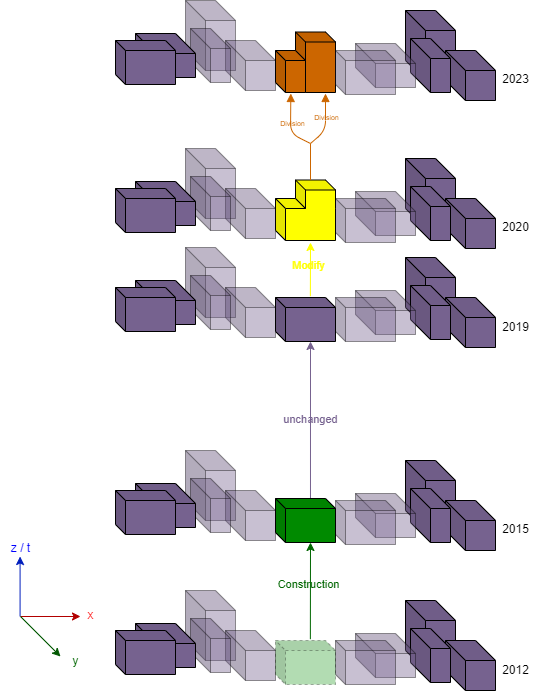

The diagram above was exported from draw.io. Its source (the exported page's mxGraphModel, read from the mxfile embedded in the PNG):
<mxGraphModel dx="1172" dy="764" grid="1" gridSize="10" guides="1" tooltips="1" connect="1" arrows="1" fold="1" page="1" pageScale="1" pageWidth="850" pageHeight="1100" math="0" shadow="0">
  <root>
    <mxCell id="0" />
    <mxCell id="1" parent="0" />
    <mxCell id="104" value="" style="shape=cube;whiteSpace=wrap;html=1;boundedLbl=1;backgroundOutline=1;darkOpacity=0.05;darkOpacity2=0.1;size=10;fillColor=#CC6600;fillOpacity=100;strokeOpacity=100;fontColor=#ffffff;strokeColor=#000000;" parent="1" vertex="1">
      <mxGeometry x="415" y="131.5" width="40" height="60.5" as="geometry" />
    </mxCell>
    <mxCell id="2" value="" style="shape=cube;whiteSpace=wrap;html=1;boundedLbl=1;backgroundOutline=1;darkOpacity=0.05;darkOpacity2=0.1;fillColor=#76628F;fillOpacity=40;strokeOpacity=40;" parent="1" vertex="1">
      <mxGeometry x="305" y="550" width="50" height="70" as="geometry" />
    </mxCell>
    <mxCell id="3" value="" style="shape=cube;whiteSpace=wrap;html=1;boundedLbl=1;backgroundOutline=1;darkOpacity=0.05;darkOpacity2=0.1;fillColor=#76628F;fillOpacity=40;strokeOpacity=40;" parent="1" vertex="1">
      <mxGeometry x="345" y="590" width="50" height="50" as="geometry" />
    </mxCell>
    <mxCell id="4" value="" style="shape=cube;whiteSpace=wrap;html=1;boundedLbl=1;backgroundOutline=1;darkOpacity=0.05;darkOpacity2=0.1;fillColor=#76628F;fillOpacity=40;strokeOpacity=40;" parent="1" vertex="1">
      <mxGeometry x="310" y="578" width="40" height="54" as="geometry" />
    </mxCell>
    <mxCell id="5" value="" style="shape=cube;whiteSpace=wrap;html=1;boundedLbl=1;backgroundOutline=1;darkOpacity=0.05;darkOpacity2=0.1;fillColor=#76628F;fillOpacity=100;strokeOpacity=100;" parent="1" vertex="1">
      <mxGeometry x="255" y="583" width="60" height="44" as="geometry" />
    </mxCell>
    <mxCell id="6" value="" style="shape=cube;whiteSpace=wrap;html=1;boundedLbl=1;backgroundOutline=1;darkOpacity=0.05;darkOpacity2=0.1;size=10;fillColor=#76628F;fillOpacity=100;strokeOpacity=100;" parent="1" vertex="1">
      <mxGeometry x="235" y="590" width="60" height="44" as="geometry" />
    </mxCell>
    <mxCell id="7" value="" style="shape=cube;whiteSpace=wrap;html=1;boundedLbl=1;backgroundOutline=1;darkOpacity=0.05;darkOpacity2=0.1;fillColor=#76628F;fillOpacity=100;strokeOpacity=100;" parent="1" vertex="1">
      <mxGeometry x="525" y="560" width="50" height="70" as="geometry" />
    </mxCell>
    <mxCell id="8" value="" style="shape=cube;whiteSpace=wrap;html=1;boundedLbl=1;backgroundOutline=1;darkOpacity=0.05;darkOpacity2=0.1;fillColor=#76628F;fillOpacity=100;strokeOpacity=100;" parent="1" vertex="1">
      <mxGeometry x="565" y="600" width="50" height="50" as="geometry" />
    </mxCell>
    <mxCell id="9" value="" style="shape=cube;whiteSpace=wrap;html=1;boundedLbl=1;backgroundOutline=1;darkOpacity=0.05;darkOpacity2=0.1;fillColor=#76628F;fillOpacity=100;strokeOpacity=100;" parent="1" vertex="1">
      <mxGeometry x="530" y="588" width="40" height="54" as="geometry" />
    </mxCell>
    <mxCell id="10" value="" style="shape=cube;whiteSpace=wrap;html=1;boundedLbl=1;backgroundOutline=1;darkOpacity=0.05;darkOpacity2=0.1;fillColor=#76628F;fillOpacity=40;strokeOpacity=40;" parent="1" vertex="1">
      <mxGeometry x="475" y="593" width="60" height="44" as="geometry" />
    </mxCell>
    <mxCell id="11" value="" style="shape=cube;whiteSpace=wrap;html=1;boundedLbl=1;backgroundOutline=1;darkOpacity=0.05;darkOpacity2=0.1;size=10;fillColor=#76628F;fillOpacity=40;strokeOpacity=40;" parent="1" vertex="1">
      <mxGeometry x="455" y="600" width="60" height="44" as="geometry" />
    </mxCell>
    <mxCell id="78" value="&lt;font color=&quot;#76628f&quot;&gt;unchanged&lt;/font&gt;" style="edgeStyle=none;html=1;exitX=0.583;exitY=0;exitDx=0;exitDy=0;exitPerimeter=0;entryX=0;entryY=0;entryDx=35;entryDy=44;entryPerimeter=0;strokeColor=#76628F;labelBackgroundColor=none;" parent="1" source="13" target="73" edge="1">
      <mxGeometry relative="1" as="geometry" />
    </mxCell>
    <mxCell id="13" value="" style="shape=cube;whiteSpace=wrap;html=1;boundedLbl=1;backgroundOutline=1;darkOpacity=0.05;darkOpacity2=0.1;size=10;fillColor=#008a00;fillOpacity=100;strokeOpacity=100;fontColor=#ffffff;strokeColor=#000000;" parent="1" vertex="1">
      <mxGeometry x="395" y="598" width="60" height="44" as="geometry" />
    </mxCell>
    <mxCell id="14" value="" style="shape=cube;whiteSpace=wrap;html=1;boundedLbl=1;backgroundOutline=1;darkOpacity=0.05;darkOpacity2=0.1;fillColor=#76628F;fillOpacity=40;strokeOpacity=40;" parent="1" vertex="1">
      <mxGeometry x="305" y="690" width="50" height="70" as="geometry" />
    </mxCell>
    <mxCell id="15" value="" style="shape=cube;whiteSpace=wrap;html=1;boundedLbl=1;backgroundOutline=1;darkOpacity=0.05;darkOpacity2=0.1;fillColor=#76628F;fillOpacity=40;strokeOpacity=40;" parent="1" vertex="1">
      <mxGeometry x="345" y="730" width="50" height="50" as="geometry" />
    </mxCell>
    <mxCell id="16" value="" style="shape=cube;whiteSpace=wrap;html=1;boundedLbl=1;backgroundOutline=1;darkOpacity=0.05;darkOpacity2=0.1;fillColor=#76628F;fillOpacity=40;strokeOpacity=40;" parent="1" vertex="1">
      <mxGeometry x="310" y="718" width="40" height="54" as="geometry" />
    </mxCell>
    <mxCell id="17" value="" style="shape=cube;whiteSpace=wrap;html=1;boundedLbl=1;backgroundOutline=1;darkOpacity=0.05;darkOpacity2=0.1;fillColor=#76628F;fillOpacity=100;strokeOpacity=100;" parent="1" vertex="1">
      <mxGeometry x="255" y="723" width="60" height="44" as="geometry" />
    </mxCell>
    <mxCell id="18" value="" style="shape=cube;whiteSpace=wrap;html=1;boundedLbl=1;backgroundOutline=1;darkOpacity=0.05;darkOpacity2=0.1;size=10;fillColor=#76628F;fillOpacity=100;strokeOpacity=100;" parent="1" vertex="1">
      <mxGeometry x="235" y="730" width="60" height="44" as="geometry" />
    </mxCell>
    <mxCell id="19" value="" style="shape=cube;whiteSpace=wrap;html=1;boundedLbl=1;backgroundOutline=1;darkOpacity=0.05;darkOpacity2=0.1;fillColor=#76628F;fillOpacity=100;strokeOpacity=100;" parent="1" vertex="1">
      <mxGeometry x="525" y="700" width="50" height="70" as="geometry" />
    </mxCell>
    <mxCell id="20" value="" style="shape=cube;whiteSpace=wrap;html=1;boundedLbl=1;backgroundOutline=1;darkOpacity=0.05;darkOpacity2=0.1;fillColor=#76628F;fillOpacity=100;strokeOpacity=100;" parent="1" vertex="1">
      <mxGeometry x="565" y="740" width="50" height="50" as="geometry" />
    </mxCell>
    <mxCell id="21" value="" style="shape=cube;whiteSpace=wrap;html=1;boundedLbl=1;backgroundOutline=1;darkOpacity=0.05;darkOpacity2=0.1;fillColor=#76628F;fillOpacity=100;strokeOpacity=100;" parent="1" vertex="1">
      <mxGeometry x="530" y="728" width="40" height="54" as="geometry" />
    </mxCell>
    <mxCell id="22" value="" style="shape=cube;whiteSpace=wrap;html=1;boundedLbl=1;backgroundOutline=1;darkOpacity=0.05;darkOpacity2=0.1;fillColor=#76628F;fillOpacity=40;strokeOpacity=40;" parent="1" vertex="1">
      <mxGeometry x="475" y="733" width="60" height="44" as="geometry" />
    </mxCell>
    <mxCell id="23" value="" style="shape=cube;whiteSpace=wrap;html=1;boundedLbl=1;backgroundOutline=1;darkOpacity=0.05;darkOpacity2=0.1;size=10;fillColor=#76628F;fillOpacity=40;strokeOpacity=40;" parent="1" vertex="1">
      <mxGeometry x="455" y="740" width="60" height="44" as="geometry" />
    </mxCell>
    <mxCell id="36" value="" style="endArrow=classic;html=1;entryX=0;entryY=0;entryDx=35;entryDy=44;entryPerimeter=0;strokeColor=#006600;exitX=0.581;exitY=-0.03;exitDx=0;exitDy=0;exitPerimeter=0;" parent="1" source="40" target="13" edge="1">
      <mxGeometry width="50" height="50" relative="1" as="geometry">
        <mxPoint x="430" y="750" as="sourcePoint" />
        <mxPoint x="505" y="560" as="targetPoint" />
      </mxGeometry>
    </mxCell>
    <mxCell id="37" value="&lt;font color=&quot;#006600&quot;&gt;Construction&lt;/font&gt;" style="edgeLabel;html=1;align=center;verticalAlign=middle;resizable=0;points=[];labelBackgroundColor=none;" parent="36" vertex="1" connectable="0">
      <mxGeometry x="0.1429" y="2" relative="1" as="geometry">
        <mxPoint as="offset" />
      </mxGeometry>
    </mxCell>
    <mxCell id="40" value="" style="shape=cube;whiteSpace=wrap;html=1;boundedLbl=1;backgroundOutline=1;darkOpacity=0.05;darkOpacity2=0.1;size=10;fillColor=#008a00;fillOpacity=30;strokeOpacity=30;fontColor=#ffffff;strokeColor=#000000;dashed=1;" parent="1" vertex="1">
      <mxGeometry x="395" y="740" width="60" height="44" as="geometry" />
    </mxCell>
    <mxCell id="41" value="" style="endArrow=classic;html=1;strokeColor=#001DBC;fontColor=#CC6600;fillColor=#0050ef;" parent="1" edge="1">
      <mxGeometry width="50" height="50" relative="1" as="geometry">
        <mxPoint x="139.57999999999998" y="716" as="sourcePoint" />
        <mxPoint x="139.57999999999998" y="656" as="targetPoint" />
      </mxGeometry>
    </mxCell>
    <mxCell id="42" value="&lt;font color=&quot;#0000ff&quot;&gt;z / t&lt;/font&gt;" style="text;html=1;align=center;verticalAlign=middle;resizable=0;points=[];autosize=1;strokeColor=none;fillColor=none;fontColor=#CC6600;" parent="1" vertex="1">
      <mxGeometry x="120" y="633" width="40" height="30" as="geometry" />
    </mxCell>
    <mxCell id="43" value="" style="endArrow=classic;html=1;strokeColor=#B20000;fontColor=#CC6600;fillColor=#e51400;" parent="1" edge="1">
      <mxGeometry width="50" height="50" relative="1" as="geometry">
        <mxPoint x="140" y="716" as="sourcePoint" />
        <mxPoint x="200" y="716" as="targetPoint" />
      </mxGeometry>
    </mxCell>
    <mxCell id="44" value="" style="endArrow=classic;html=1;strokeColor=#005700;fontColor=#CC6600;fillColor=#008a00;" parent="1" edge="1">
      <mxGeometry width="50" height="50" relative="1" as="geometry">
        <mxPoint x="140" y="716" as="sourcePoint" />
        <mxPoint x="180" y="756" as="targetPoint" />
      </mxGeometry>
    </mxCell>
    <mxCell id="46" value="&lt;font color=&quot;#ff0000&quot;&gt;x&lt;/font&gt;" style="text;html=1;align=center;verticalAlign=middle;resizable=0;points=[];autosize=1;strokeColor=none;fillColor=none;fontColor=#0000FF;fillOpacity=100;strokeOpacity=100;" parent="1" vertex="1">
      <mxGeometry x="195" y="700" width="30" height="30" as="geometry" />
    </mxCell>
    <mxCell id="47" value="&lt;font color=&quot;#006600&quot;&gt;y&lt;/font&gt;" style="text;html=1;align=center;verticalAlign=middle;resizable=0;points=[];autosize=1;strokeColor=none;fillColor=none;fontColor=#FF0000;" parent="1" vertex="1">
      <mxGeometry x="180" y="746" width="30" height="30" as="geometry" />
    </mxCell>
    <mxCell id="48" value="&lt;font&gt;2012&lt;/font&gt;" style="text;html=1;align=center;verticalAlign=middle;resizable=0;points=[];autosize=1;strokeColor=none;fillColor=none;fontColor=#000000;" parent="1" vertex="1">
      <mxGeometry x="610" y="755" width="50" height="30" as="geometry" />
    </mxCell>
    <mxCell id="49" value="&lt;font&gt;2015&lt;/font&gt;" style="text;html=1;align=center;verticalAlign=middle;resizable=0;points=[];autosize=1;strokeColor=none;fillColor=none;fontColor=#000000;" parent="1" vertex="1">
      <mxGeometry x="610" y="614" width="50" height="30" as="geometry" />
    </mxCell>
    <mxCell id="50" value="" style="shape=cube;whiteSpace=wrap;html=1;boundedLbl=1;backgroundOutline=1;darkOpacity=0.05;darkOpacity2=0.1;fillColor=#76628F;fillOpacity=40;strokeOpacity=40;" parent="1" vertex="1">
      <mxGeometry x="305" y="248" width="50" height="70" as="geometry" />
    </mxCell>
    <mxCell id="51" value="" style="shape=cube;whiteSpace=wrap;html=1;boundedLbl=1;backgroundOutline=1;darkOpacity=0.05;darkOpacity2=0.1;fillColor=#76628F;fillOpacity=40;strokeOpacity=40;" parent="1" vertex="1">
      <mxGeometry x="345" y="288" width="50" height="50" as="geometry" />
    </mxCell>
    <mxCell id="52" value="" style="shape=cube;whiteSpace=wrap;html=1;boundedLbl=1;backgroundOutline=1;darkOpacity=0.05;darkOpacity2=0.1;fillColor=#76628F;fillOpacity=40;strokeOpacity=40;" parent="1" vertex="1">
      <mxGeometry x="310" y="276" width="40" height="54" as="geometry" />
    </mxCell>
    <mxCell id="53" value="" style="shape=cube;whiteSpace=wrap;html=1;boundedLbl=1;backgroundOutline=1;darkOpacity=0.05;darkOpacity2=0.1;fillColor=#76628F;fillOpacity=100;strokeOpacity=100;" parent="1" vertex="1">
      <mxGeometry x="255" y="281" width="60" height="44" as="geometry" />
    </mxCell>
    <mxCell id="54" value="" style="shape=cube;whiteSpace=wrap;html=1;boundedLbl=1;backgroundOutline=1;darkOpacity=0.05;darkOpacity2=0.1;size=10;fillColor=#76628F;fillOpacity=100;strokeOpacity=100;" parent="1" vertex="1">
      <mxGeometry x="235" y="288" width="60" height="44" as="geometry" />
    </mxCell>
    <mxCell id="55" value="" style="shape=cube;whiteSpace=wrap;html=1;boundedLbl=1;backgroundOutline=1;darkOpacity=0.05;darkOpacity2=0.1;fillColor=#76628F;fillOpacity=100;strokeOpacity=100;" parent="1" vertex="1">
      <mxGeometry x="525" y="258" width="50" height="70" as="geometry" />
    </mxCell>
    <mxCell id="56" value="" style="shape=cube;whiteSpace=wrap;html=1;boundedLbl=1;backgroundOutline=1;darkOpacity=0.05;darkOpacity2=0.1;fillColor=#76628F;fillOpacity=100;strokeOpacity=100;" parent="1" vertex="1">
      <mxGeometry x="565" y="298" width="50" height="50" as="geometry" />
    </mxCell>
    <mxCell id="57" value="" style="shape=cube;whiteSpace=wrap;html=1;boundedLbl=1;backgroundOutline=1;darkOpacity=0.05;darkOpacity2=0.1;fillColor=#76628F;fillOpacity=100;strokeOpacity=100;" parent="1" vertex="1">
      <mxGeometry x="530" y="286" width="40" height="54" as="geometry" />
    </mxCell>
    <mxCell id="58" value="" style="shape=cube;whiteSpace=wrap;html=1;boundedLbl=1;backgroundOutline=1;darkOpacity=0.05;darkOpacity2=0.1;fillColor=#76628F;fillOpacity=40;strokeOpacity=40;" parent="1" vertex="1">
      <mxGeometry x="475" y="291" width="60" height="44" as="geometry" />
    </mxCell>
    <mxCell id="59" value="" style="shape=cube;whiteSpace=wrap;html=1;boundedLbl=1;backgroundOutline=1;darkOpacity=0.05;darkOpacity2=0.1;size=10;fillColor=#76628F;fillOpacity=40;strokeOpacity=40;" parent="1" vertex="1">
      <mxGeometry x="455" y="298" width="60" height="44" as="geometry" />
    </mxCell>
    <mxCell id="60" value="" style="shape=cube;whiteSpace=wrap;html=1;boundedLbl=1;backgroundOutline=1;darkOpacity=0.05;darkOpacity2=0.1;size=10;fillColor=#FFFF00;fillOpacity=100;strokeOpacity=100;fontColor=#ffffff;strokeColor=#000000;" parent="1" vertex="1">
      <mxGeometry x="395" y="298" width="60" height="42" as="geometry" />
    </mxCell>
    <mxCell id="61" value="" style="shape=cube;whiteSpace=wrap;html=1;boundedLbl=1;backgroundOutline=1;darkOpacity=0.05;darkOpacity2=0.1;fillColor=#76628F;fillOpacity=40;strokeOpacity=40;" parent="1" vertex="1">
      <mxGeometry x="305" y="347" width="50" height="70" as="geometry" />
    </mxCell>
    <mxCell id="62" value="" style="shape=cube;whiteSpace=wrap;html=1;boundedLbl=1;backgroundOutline=1;darkOpacity=0.05;darkOpacity2=0.1;fillColor=#76628F;fillOpacity=40;strokeOpacity=40;" parent="1" vertex="1">
      <mxGeometry x="345" y="387" width="50" height="50" as="geometry" />
    </mxCell>
    <mxCell id="63" value="" style="shape=cube;whiteSpace=wrap;html=1;boundedLbl=1;backgroundOutline=1;darkOpacity=0.05;darkOpacity2=0.1;fillColor=#76628F;fillOpacity=40;strokeOpacity=40;" parent="1" vertex="1">
      <mxGeometry x="310" y="375" width="40" height="54" as="geometry" />
    </mxCell>
    <mxCell id="64" value="" style="shape=cube;whiteSpace=wrap;html=1;boundedLbl=1;backgroundOutline=1;darkOpacity=0.05;darkOpacity2=0.1;fillColor=#76628F;fillOpacity=100;strokeOpacity=100;" parent="1" vertex="1">
      <mxGeometry x="255" y="380" width="60" height="44" as="geometry" />
    </mxCell>
    <mxCell id="65" value="" style="shape=cube;whiteSpace=wrap;html=1;boundedLbl=1;backgroundOutline=1;darkOpacity=0.05;darkOpacity2=0.1;size=10;fillColor=#76628F;fillOpacity=100;strokeOpacity=100;" parent="1" vertex="1">
      <mxGeometry x="235" y="387" width="60" height="44" as="geometry" />
    </mxCell>
    <mxCell id="66" value="" style="shape=cube;whiteSpace=wrap;html=1;boundedLbl=1;backgroundOutline=1;darkOpacity=0.05;darkOpacity2=0.1;fillColor=#76628F;fillOpacity=100;strokeOpacity=100;" parent="1" vertex="1">
      <mxGeometry x="525" y="357" width="50" height="70" as="geometry" />
    </mxCell>
    <mxCell id="67" value="" style="shape=cube;whiteSpace=wrap;html=1;boundedLbl=1;backgroundOutline=1;darkOpacity=0.05;darkOpacity2=0.1;fillColor=#76628F;fillOpacity=100;strokeOpacity=100;" parent="1" vertex="1">
      <mxGeometry x="565" y="397" width="50" height="50" as="geometry" />
    </mxCell>
    <mxCell id="68" value="" style="shape=cube;whiteSpace=wrap;html=1;boundedLbl=1;backgroundOutline=1;darkOpacity=0.05;darkOpacity2=0.1;fillColor=#76628F;fillOpacity=100;strokeOpacity=100;" parent="1" vertex="1">
      <mxGeometry x="530" y="385" width="40" height="54" as="geometry" />
    </mxCell>
    <mxCell id="69" value="" style="shape=cube;whiteSpace=wrap;html=1;boundedLbl=1;backgroundOutline=1;darkOpacity=0.05;darkOpacity2=0.1;fillColor=#76628F;fillOpacity=40;strokeOpacity=40;" parent="1" vertex="1">
      <mxGeometry x="475" y="390" width="60" height="44" as="geometry" />
    </mxCell>
    <mxCell id="70" value="" style="shape=cube;whiteSpace=wrap;html=1;boundedLbl=1;backgroundOutline=1;darkOpacity=0.05;darkOpacity2=0.1;size=10;fillColor=#76628F;fillOpacity=40;strokeOpacity=40;" parent="1" vertex="1">
      <mxGeometry x="455" y="397" width="60" height="44" as="geometry" />
    </mxCell>
    <mxCell id="71" value="" style="endArrow=classic;html=1;entryX=0;entryY=0;entryDx=35;entryDy=44;entryPerimeter=0;strokeColor=#FFFF00;exitX=0.581;exitY=-0.03;exitDx=0;exitDy=0;exitPerimeter=0;" parent="1" source="73" target="60" edge="1">
      <mxGeometry width="50" height="50" relative="1" as="geometry">
        <mxPoint x="430" y="407" as="sourcePoint" />
        <mxPoint x="505" y="217" as="targetPoint" />
      </mxGeometry>
    </mxCell>
    <mxCell id="72" value="&lt;font color=&quot;#ffff00&quot;&gt;Modify&lt;/font&gt;" style="edgeLabel;html=1;align=center;verticalAlign=middle;resizable=0;points=[];labelBackgroundColor=none;" parent="71" vertex="1" connectable="0">
      <mxGeometry x="0.1429" y="2" relative="1" as="geometry">
        <mxPoint as="offset" />
      </mxGeometry>
    </mxCell>
    <mxCell id="73" value="" style="shape=cube;whiteSpace=wrap;html=1;boundedLbl=1;backgroundOutline=1;darkOpacity=0.05;darkOpacity2=0.1;size=10;fillColor=#76628F;fillOpacity=100;strokeOpacity=100;fontColor=#ffffff;strokeColor=#000000;" parent="1" vertex="1">
      <mxGeometry x="395" y="397" width="60" height="44" as="geometry" />
    </mxCell>
    <mxCell id="74" value="&lt;font&gt;2019&lt;/font&gt;" style="text;html=1;align=center;verticalAlign=middle;resizable=0;points=[];autosize=1;strokeColor=none;fillColor=none;fontColor=#000000;" parent="1" vertex="1">
      <mxGeometry x="610" y="412" width="50" height="30" as="geometry" />
    </mxCell>
    <mxCell id="75" value="&lt;font&gt;2020&lt;/font&gt;" style="text;html=1;align=center;verticalAlign=middle;resizable=0;points=[];autosize=1;strokeColor=none;fillColor=none;fontColor=#000000;" parent="1" vertex="1">
      <mxGeometry x="610" y="312" width="50" height="30" as="geometry" />
    </mxCell>
    <mxCell id="76" value="" style="shape=cube;whiteSpace=wrap;html=1;boundedLbl=1;backgroundOutline=1;darkOpacity=0.05;darkOpacity2=0.1;size=10;fillColor=#FFFF00;fillOpacity=100;strokeOpacity=100;fontColor=#ffffff;strokeColor=#000000;" parent="1" vertex="1">
      <mxGeometry x="415" y="279.5" width="40" height="28.5" as="geometry" />
    </mxCell>
    <mxCell id="77" value="" style="rounded=0;whiteSpace=wrap;html=1;fillColor=#FFFF00;strokeColor=none;" parent="1" vertex="1">
      <mxGeometry x="425.5" y="291" width="29" height="30" as="geometry" />
    </mxCell>
    <mxCell id="92" value="" style="shape=cube;whiteSpace=wrap;html=1;boundedLbl=1;backgroundOutline=1;darkOpacity=0.05;darkOpacity2=0.1;fillColor=#76628F;fillOpacity=40;strokeOpacity=40;" parent="1" vertex="1">
      <mxGeometry x="305" y="100" width="50" height="70" as="geometry" />
    </mxCell>
    <mxCell id="93" value="" style="shape=cube;whiteSpace=wrap;html=1;boundedLbl=1;backgroundOutline=1;darkOpacity=0.05;darkOpacity2=0.1;fillColor=#76628F;fillOpacity=40;strokeOpacity=40;" parent="1" vertex="1">
      <mxGeometry x="345" y="140" width="50" height="50" as="geometry" />
    </mxCell>
    <mxCell id="94" value="" style="shape=cube;whiteSpace=wrap;html=1;boundedLbl=1;backgroundOutline=1;darkOpacity=0.05;darkOpacity2=0.1;fillColor=#76628F;fillOpacity=40;strokeOpacity=40;" parent="1" vertex="1">
      <mxGeometry x="310" y="128" width="40" height="54" as="geometry" />
    </mxCell>
    <mxCell id="95" value="" style="shape=cube;whiteSpace=wrap;html=1;boundedLbl=1;backgroundOutline=1;darkOpacity=0.05;darkOpacity2=0.1;fillColor=#76628F;fillOpacity=100;strokeOpacity=100;" parent="1" vertex="1">
      <mxGeometry x="255" y="133" width="60" height="44" as="geometry" />
    </mxCell>
    <mxCell id="96" value="" style="shape=cube;whiteSpace=wrap;html=1;boundedLbl=1;backgroundOutline=1;darkOpacity=0.05;darkOpacity2=0.1;size=10;fillColor=#76628F;fillOpacity=100;strokeOpacity=100;" parent="1" vertex="1">
      <mxGeometry x="235" y="140" width="60" height="44" as="geometry" />
    </mxCell>
    <mxCell id="97" value="" style="shape=cube;whiteSpace=wrap;html=1;boundedLbl=1;backgroundOutline=1;darkOpacity=0.05;darkOpacity2=0.1;fillColor=#76628F;fillOpacity=100;strokeOpacity=100;" parent="1" vertex="1">
      <mxGeometry x="525" y="110" width="50" height="70" as="geometry" />
    </mxCell>
    <mxCell id="98" value="" style="shape=cube;whiteSpace=wrap;html=1;boundedLbl=1;backgroundOutline=1;darkOpacity=0.05;darkOpacity2=0.1;fillColor=#76628F;fillOpacity=100;strokeOpacity=100;" parent="1" vertex="1">
      <mxGeometry x="565" y="150" width="50" height="50" as="geometry" />
    </mxCell>
    <mxCell id="99" value="" style="shape=cube;whiteSpace=wrap;html=1;boundedLbl=1;backgroundOutline=1;darkOpacity=0.05;darkOpacity2=0.1;fillColor=#76628F;fillOpacity=100;strokeOpacity=100;" parent="1" vertex="1">
      <mxGeometry x="530" y="138" width="40" height="54" as="geometry" />
    </mxCell>
    <mxCell id="100" value="" style="shape=cube;whiteSpace=wrap;html=1;boundedLbl=1;backgroundOutline=1;darkOpacity=0.05;darkOpacity2=0.1;fillColor=#76628F;fillOpacity=40;strokeOpacity=40;" parent="1" vertex="1">
      <mxGeometry x="475" y="143" width="60" height="44" as="geometry" />
    </mxCell>
    <mxCell id="101" value="" style="shape=cube;whiteSpace=wrap;html=1;boundedLbl=1;backgroundOutline=1;darkOpacity=0.05;darkOpacity2=0.1;size=10;fillColor=#76628F;fillOpacity=40;strokeOpacity=40;" parent="1" vertex="1">
      <mxGeometry x="455" y="150" width="60" height="44" as="geometry" />
    </mxCell>
    <mxCell id="102" value="" style="shape=cube;whiteSpace=wrap;html=1;boundedLbl=1;backgroundOutline=1;darkOpacity=0.05;darkOpacity2=0.1;size=10;fillColor=#CC6600;fillOpacity=100;strokeOpacity=100;fontColor=#ffffff;strokeColor=#000000;" parent="1" vertex="1">
      <mxGeometry x="395" y="150" width="30" height="42" as="geometry" />
    </mxCell>
    <mxCell id="103" value="&lt;font&gt;2023&lt;/font&gt;" style="text;html=1;align=center;verticalAlign=middle;resizable=0;points=[];autosize=1;strokeColor=none;fillColor=none;fontColor=#000000;" parent="1" vertex="1">
      <mxGeometry x="610" y="164" width="50" height="30" as="geometry" />
    </mxCell>
    <mxCell id="106" style="edgeStyle=none;html=1;exitX=0.75;exitY=1.017;exitDx=0;exitDy=0;exitPerimeter=0;fontSize=7;startArrow=block;startFill=1;endArrow=none;endFill=0;fillColor=#fa6800;strokeColor=#CC6600;" parent="1" source="104" edge="1">
      <mxGeometry relative="1" as="geometry">
        <mxPoint x="430" y="243" as="targetPoint" />
        <Array as="points">
          <mxPoint x="445" y="230" />
        </Array>
        <mxPoint x="455" y="200" as="sourcePoint" />
      </mxGeometry>
    </mxCell>
    <mxCell id="107" value="Division" style="edgeLabel;html=1;align=center;verticalAlign=middle;resizable=0;points=[];fontSize=7;fontColor=#CC6600;labelBackgroundColor=none;" parent="106" vertex="1" connectable="0">
      <mxGeometry x="-0.1507" relative="1" as="geometry">
        <mxPoint as="offset" />
      </mxGeometry>
    </mxCell>
    <mxCell id="108" style="edgeStyle=none;html=1;exitX=0.511;exitY=1.024;exitDx=0;exitDy=0;exitPerimeter=0;fontSize=7;startArrow=block;startFill=1;endArrow=none;endFill=0;fillColor=#fa6800;strokeColor=#CC6600;" parent="1" source="102" edge="1">
      <mxGeometry relative="1" as="geometry">
        <mxPoint x="430" y="243" as="targetPoint" />
        <Array as="points">
          <mxPoint x="410" y="233" />
        </Array>
        <mxPoint x="405" y="200" as="sourcePoint" />
      </mxGeometry>
    </mxCell>
    <mxCell id="109" value="Division" style="edgeLabel;html=1;align=center;verticalAlign=middle;resizable=0;points=[];fontSize=7;fontColor=#CC6600;labelBackgroundColor=none;" parent="108" vertex="1" connectable="0">
      <mxGeometry x="-0.0389" y="1" relative="1" as="geometry">
        <mxPoint as="offset" />
      </mxGeometry>
    </mxCell>
    <mxCell id="110" value="" style="endArrow=none;html=1;fontSize=7;exitX=0;exitY=0;exitDx=15;exitDy=0;exitPerimeter=0;fillColor=#fa6800;strokeColor=#CC6600;" parent="1" source="76" edge="1">
      <mxGeometry width="50" height="50" relative="1" as="geometry">
        <mxPoint x="420" y="270" as="sourcePoint" />
        <mxPoint x="430" y="243" as="targetPoint" />
      </mxGeometry>
    </mxCell>
  </root>
</mxGraphModel>